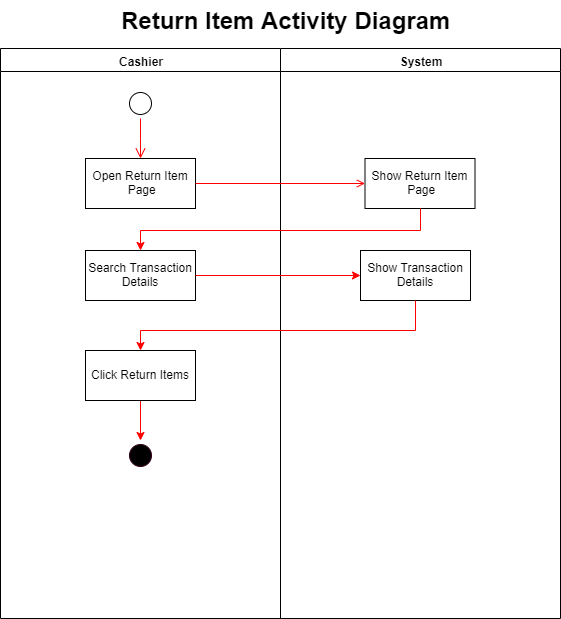

The diagram above was exported from draw.io. Its source (the exported page's mxGraphModel, read from the mxfile embedded in the PNG):
<mxGraphModel dx="1038" dy="531" grid="1" gridSize="10" guides="1" tooltips="1" connect="1" arrows="1" fold="1" page="1" pageScale="1" pageWidth="1169" pageHeight="826" background="#ffffff" math="0" shadow="0">
  <root>
    <mxCell id="0" />
    <mxCell id="1" parent="0" />
    <mxCell id="yGFbELIfKuW1TGUxMhOD-41" value="Cashier" style="swimlane;whiteSpace=wrap" vertex="1" parent="1">
      <mxGeometry x="330" y="118" width="280" height="570" as="geometry" />
    </mxCell>
    <mxCell id="yGFbELIfKuW1TGUxMhOD-42" value="" style="ellipse;shape=startState;" vertex="1" parent="yGFbELIfKuW1TGUxMhOD-41">
      <mxGeometry x="125" y="40" width="30" height="30" as="geometry" />
    </mxCell>
    <mxCell id="yGFbELIfKuW1TGUxMhOD-43" value="" style="edgeStyle=elbowEdgeStyle;elbow=horizontal;verticalAlign=bottom;endArrow=open;endSize=8;strokeColor=#FF0000;endFill=1;rounded=0" edge="1" parent="yGFbELIfKuW1TGUxMhOD-41" source="yGFbELIfKuW1TGUxMhOD-42" target="yGFbELIfKuW1TGUxMhOD-44">
      <mxGeometry x="100" y="40" as="geometry">
        <mxPoint x="115" y="110" as="targetPoint" />
      </mxGeometry>
    </mxCell>
    <mxCell id="yGFbELIfKuW1TGUxMhOD-44" value="Open Return Item&#10; Page" style="" vertex="1" parent="yGFbELIfKuW1TGUxMhOD-41">
      <mxGeometry x="85" y="110" width="110" height="50" as="geometry" />
    </mxCell>
    <mxCell id="yGFbELIfKuW1TGUxMhOD-45" value="Search Transaction&#10;Details" style="" vertex="1" parent="yGFbELIfKuW1TGUxMhOD-41">
      <mxGeometry x="85" y="202" width="110" height="50" as="geometry" />
    </mxCell>
    <mxCell id="yGFbELIfKuW1TGUxMhOD-61" style="edgeStyle=orthogonalEdgeStyle;rounded=0;orthogonalLoop=1;jettySize=auto;html=1;strokeColor=#FF0000;" edge="1" parent="yGFbELIfKuW1TGUxMhOD-41" source="yGFbELIfKuW1TGUxMhOD-49" target="yGFbELIfKuW1TGUxMhOD-50">
      <mxGeometry relative="1" as="geometry" />
    </mxCell>
    <mxCell id="yGFbELIfKuW1TGUxMhOD-49" value="Click Return Items" style="" vertex="1" parent="yGFbELIfKuW1TGUxMhOD-41">
      <mxGeometry x="85" y="302" width="110" height="50" as="geometry" />
    </mxCell>
    <mxCell id="yGFbELIfKuW1TGUxMhOD-50" value="" style="ellipse;shape=startState;fillColor=#000000;strokeColor=#33001A;" vertex="1" parent="yGFbELIfKuW1TGUxMhOD-41">
      <mxGeometry x="125" y="392" width="30" height="30" as="geometry" />
    </mxCell>
    <mxCell id="yGFbELIfKuW1TGUxMhOD-47" value="System" style="swimlane;whiteSpace=wrap;startSize=23;" vertex="1" parent="1">
      <mxGeometry x="610" y="118" width="280" height="570" as="geometry" />
    </mxCell>
    <mxCell id="yGFbELIfKuW1TGUxMhOD-48" value="Show Return Item&#10; Page" style="" vertex="1" parent="yGFbELIfKuW1TGUxMhOD-47">
      <mxGeometry x="84.5" y="110" width="110" height="50" as="geometry" />
    </mxCell>
    <mxCell id="yGFbELIfKuW1TGUxMhOD-51" value="Show Transaction &#10;Details" style="" vertex="1" parent="yGFbELIfKuW1TGUxMhOD-47">
      <mxGeometry x="80" y="202" width="110" height="50" as="geometry" />
    </mxCell>
    <mxCell id="yGFbELIfKuW1TGUxMhOD-55" value="" style="endArrow=open;strokeColor=#FF0000;endFill=1;rounded=0" edge="1" parent="1" source="yGFbELIfKuW1TGUxMhOD-44" target="yGFbELIfKuW1TGUxMhOD-48">
      <mxGeometry relative="1" as="geometry" />
    </mxCell>
    <mxCell id="yGFbELIfKuW1TGUxMhOD-56" value="Return Item Activity Diagram" style="text;strokeColor=none;fillColor=none;html=1;fontSize=24;fontStyle=1;verticalAlign=middle;align=center;" vertex="1" parent="1">
      <mxGeometry x="565.5" y="70" width="100" height="40" as="geometry" />
    </mxCell>
    <mxCell id="yGFbELIfKuW1TGUxMhOD-57" style="edgeStyle=orthogonalEdgeStyle;rounded=0;orthogonalLoop=1;jettySize=auto;html=1;entryX=0.5;entryY=0;entryDx=0;entryDy=0;strokeColor=#FF0000;" edge="1" parent="1" source="yGFbELIfKuW1TGUxMhOD-48" target="yGFbELIfKuW1TGUxMhOD-45">
      <mxGeometry relative="1" as="geometry">
        <Array as="points">
          <mxPoint x="750" y="300" />
          <mxPoint x="470" y="300" />
        </Array>
      </mxGeometry>
    </mxCell>
    <mxCell id="yGFbELIfKuW1TGUxMhOD-58" value="" style="edgeStyle=orthogonalEdgeStyle;rounded=0;orthogonalLoop=1;jettySize=auto;html=1;strokeColor=#FF0000;" edge="1" parent="1" source="yGFbELIfKuW1TGUxMhOD-45" target="yGFbELIfKuW1TGUxMhOD-51">
      <mxGeometry relative="1" as="geometry" />
    </mxCell>
    <mxCell id="yGFbELIfKuW1TGUxMhOD-52" value="" style="edgeStyle=orthogonalEdgeStyle;rounded=0;orthogonalLoop=1;jettySize=auto;html=1;strokeColor=#FF0000;entryX=0.5;entryY=0;entryDx=0;entryDy=0;" edge="1" parent="1" source="yGFbELIfKuW1TGUxMhOD-51" target="yGFbELIfKuW1TGUxMhOD-49">
      <mxGeometry relative="1" as="geometry">
        <Array as="points">
          <mxPoint x="745" y="400" />
          <mxPoint x="470" y="400" />
        </Array>
      </mxGeometry>
    </mxCell>
  </root>
</mxGraphModel>